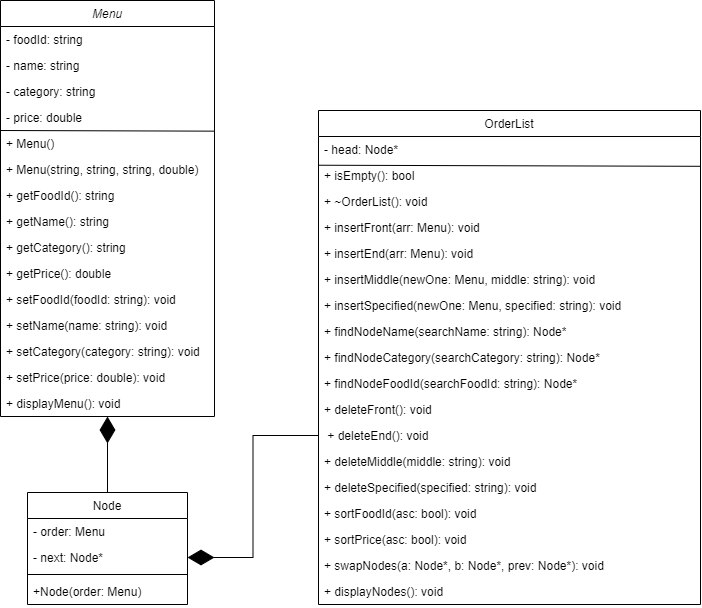

The diagram above was exported from draw.io. Its source (the exported page's mxGraphModel, read from the mxfile embedded in the PNG):
<mxGraphModel dx="1562" dy="810" grid="1" gridSize="10" guides="1" tooltips="1" connect="1" arrows="1" fold="1" page="1" pageScale="1" pageWidth="827" pageHeight="1169" math="0" shadow="0">
  <root>
    <mxCell id="WIyWlLk6GJQsqaUBKTNV-0" />
    <mxCell id="WIyWlLk6GJQsqaUBKTNV-1" parent="WIyWlLk6GJQsqaUBKTNV-0" />
    <mxCell id="zkfFHV4jXpPFQw0GAbJ--0" value="Menu" style="swimlane;fontStyle=2;align=center;verticalAlign=top;childLayout=stackLayout;horizontal=1;startSize=26;horizontalStack=0;resizeParent=1;resizeLast=0;collapsible=1;marginBottom=0;rounded=0;shadow=0;strokeWidth=1;" parent="WIyWlLk6GJQsqaUBKTNV-1" vertex="1">
      <mxGeometry x="60" y="270" width="214" height="416" as="geometry">
        <mxRectangle x="230" y="140" width="160" height="26" as="alternateBounds" />
      </mxGeometry>
    </mxCell>
    <mxCell id="zkfFHV4jXpPFQw0GAbJ--1" value="- foodId: string" style="text;align=left;verticalAlign=top;spacingLeft=4;spacingRight=4;overflow=hidden;rotatable=0;points=[[0,0.5],[1,0.5]];portConstraint=eastwest;" parent="zkfFHV4jXpPFQw0GAbJ--0" vertex="1">
      <mxGeometry y="26" width="214" height="26" as="geometry" />
    </mxCell>
    <mxCell id="zkfFHV4jXpPFQw0GAbJ--2" value="- name: string" style="text;align=left;verticalAlign=top;spacingLeft=4;spacingRight=4;overflow=hidden;rotatable=0;points=[[0,0.5],[1,0.5]];portConstraint=eastwest;rounded=0;shadow=0;html=0;" parent="zkfFHV4jXpPFQw0GAbJ--0" vertex="1">
      <mxGeometry y="52" width="214" height="26" as="geometry" />
    </mxCell>
    <mxCell id="zkfFHV4jXpPFQw0GAbJ--3" value="- category: string" style="text;align=left;verticalAlign=top;spacingLeft=4;spacingRight=4;overflow=hidden;rotatable=0;points=[[0,0.5],[1,0.5]];portConstraint=eastwest;rounded=0;shadow=0;html=0;" parent="zkfFHV4jXpPFQw0GAbJ--0" vertex="1">
      <mxGeometry y="78" width="214" height="26" as="geometry" />
    </mxCell>
    <mxCell id="vbzqYVQtYsarrtORrnY_-2" value="- price: double" style="text;align=left;verticalAlign=top;spacingLeft=4;spacingRight=4;overflow=hidden;rotatable=0;points=[[0,0.5],[1,0.5]];portConstraint=eastwest;rounded=0;shadow=0;html=0;" parent="zkfFHV4jXpPFQw0GAbJ--0" vertex="1">
      <mxGeometry y="104" width="214" height="26" as="geometry" />
    </mxCell>
    <mxCell id="xqo9VV-SEoc9mtEWqQxq-8" value="" style="endArrow=none;html=1;rounded=0;entryX=1;entryY=0.002;entryDx=0;entryDy=0;entryPerimeter=0;exitX=0;exitY=-0.023;exitDx=0;exitDy=0;exitPerimeter=0;" parent="zkfFHV4jXpPFQw0GAbJ--0" edge="1">
      <mxGeometry width="50" height="50" relative="1" as="geometry">
        <mxPoint y="130.00200000000004" as="sourcePoint" />
        <mxPoint x="214" y="130.65200000000013" as="targetPoint" />
      </mxGeometry>
    </mxCell>
    <mxCell id="xqo9VV-SEoc9mtEWqQxq-15" value="+ Menu()" style="text;align=left;verticalAlign=top;spacingLeft=4;spacingRight=4;overflow=hidden;rotatable=0;points=[[0,0.5],[1,0.5]];portConstraint=eastwest;rounded=0;shadow=0;html=0;" parent="zkfFHV4jXpPFQw0GAbJ--0" vertex="1">
      <mxGeometry y="130" width="214" height="26" as="geometry" />
    </mxCell>
    <mxCell id="xqo9VV-SEoc9mtEWqQxq-16" value="+ Menu(string, string, string, double)" style="text;align=left;verticalAlign=top;spacingLeft=4;spacingRight=4;overflow=hidden;rotatable=0;points=[[0,0.5],[1,0.5]];portConstraint=eastwest;rounded=0;shadow=0;html=0;" parent="zkfFHV4jXpPFQw0GAbJ--0" vertex="1">
      <mxGeometry y="156" width="214" height="26" as="geometry" />
    </mxCell>
    <mxCell id="d4-B7RmtmxYD92QpYlX2-3" value="+ getFoodId(): string  " style="text;align=left;verticalAlign=top;spacingLeft=4;spacingRight=4;overflow=hidden;rotatable=0;points=[[0,0.5],[1,0.5]];portConstraint=eastwest;rounded=0;shadow=0;html=0;" parent="zkfFHV4jXpPFQw0GAbJ--0" vertex="1">
      <mxGeometry y="182" width="214" height="26" as="geometry" />
    </mxCell>
    <mxCell id="d4-B7RmtmxYD92QpYlX2-4" value="+ getName(): string" style="text;align=left;verticalAlign=top;spacingLeft=4;spacingRight=4;overflow=hidden;rotatable=0;points=[[0,0.5],[1,0.5]];portConstraint=eastwest;rounded=0;shadow=0;html=0;" parent="zkfFHV4jXpPFQw0GAbJ--0" vertex="1">
      <mxGeometry y="208" width="214" height="26" as="geometry" />
    </mxCell>
    <mxCell id="d4-B7RmtmxYD92QpYlX2-5" value="+ getCategory(): string" style="text;align=left;verticalAlign=top;spacingLeft=4;spacingRight=4;overflow=hidden;rotatable=0;points=[[0,0.5],[1,0.5]];portConstraint=eastwest;rounded=0;shadow=0;html=0;" parent="zkfFHV4jXpPFQw0GAbJ--0" vertex="1">
      <mxGeometry y="234" width="214" height="26" as="geometry" />
    </mxCell>
    <mxCell id="d4-B7RmtmxYD92QpYlX2-6" value="+ getPrice(): double" style="text;align=left;verticalAlign=top;spacingLeft=4;spacingRight=4;overflow=hidden;rotatable=0;points=[[0,0.5],[1,0.5]];portConstraint=eastwest;rounded=0;shadow=0;html=0;" parent="zkfFHV4jXpPFQw0GAbJ--0" vertex="1">
      <mxGeometry y="260" width="214" height="26" as="geometry" />
    </mxCell>
    <mxCell id="d4-B7RmtmxYD92QpYlX2-7" value="+ setFoodId(foodId: string): void" style="text;align=left;verticalAlign=top;spacingLeft=4;spacingRight=4;overflow=hidden;rotatable=0;points=[[0,0.5],[1,0.5]];portConstraint=eastwest;rounded=0;shadow=0;html=0;" parent="zkfFHV4jXpPFQw0GAbJ--0" vertex="1">
      <mxGeometry y="286" width="214" height="26" as="geometry" />
    </mxCell>
    <mxCell id="d4-B7RmtmxYD92QpYlX2-8" value="+ setName(name: string): void" style="text;align=left;verticalAlign=top;spacingLeft=4;spacingRight=4;overflow=hidden;rotatable=0;points=[[0,0.5],[1,0.5]];portConstraint=eastwest;rounded=0;shadow=0;html=0;" parent="zkfFHV4jXpPFQw0GAbJ--0" vertex="1">
      <mxGeometry y="312" width="214" height="26" as="geometry" />
    </mxCell>
    <mxCell id="d4-B7RmtmxYD92QpYlX2-9" value="+ setCategory(category: string): void" style="text;align=left;verticalAlign=top;spacingLeft=4;spacingRight=4;overflow=hidden;rotatable=0;points=[[0,0.5],[1,0.5]];portConstraint=eastwest;rounded=0;shadow=0;html=0;" parent="zkfFHV4jXpPFQw0GAbJ--0" vertex="1">
      <mxGeometry y="338" width="214" height="26" as="geometry" />
    </mxCell>
    <mxCell id="xqo9VV-SEoc9mtEWqQxq-9" value="+ setPrice(price: double): void" style="text;align=left;verticalAlign=top;spacingLeft=4;spacingRight=4;overflow=hidden;rotatable=0;points=[[0,0.5],[1,0.5]];portConstraint=eastwest;rounded=0;shadow=0;html=0;" parent="zkfFHV4jXpPFQw0GAbJ--0" vertex="1">
      <mxGeometry y="364" width="214" height="26" as="geometry" />
    </mxCell>
    <mxCell id="xqo9VV-SEoc9mtEWqQxq-10" value="+ displayMenu(): void" style="text;align=left;verticalAlign=top;spacingLeft=4;spacingRight=4;overflow=hidden;rotatable=0;points=[[0,0.5],[1,0.5]];portConstraint=eastwest;rounded=0;shadow=0;html=0;" parent="zkfFHV4jXpPFQw0GAbJ--0" vertex="1">
      <mxGeometry y="390" width="214" height="26" as="geometry" />
    </mxCell>
    <mxCell id="zkfFHV4jXpPFQw0GAbJ--6" value="Node" style="swimlane;fontStyle=0;align=center;verticalAlign=top;childLayout=stackLayout;horizontal=1;startSize=26;horizontalStack=0;resizeParent=1;resizeLast=0;collapsible=1;marginBottom=0;rounded=0;shadow=0;strokeWidth=1;" parent="WIyWlLk6GJQsqaUBKTNV-1" vertex="1">
      <mxGeometry x="87" y="762" width="160" height="112" as="geometry">
        <mxRectangle x="130" y="380" width="160" height="26" as="alternateBounds" />
      </mxGeometry>
    </mxCell>
    <mxCell id="zkfFHV4jXpPFQw0GAbJ--7" value="- order: Menu" style="text;align=left;verticalAlign=top;spacingLeft=4;spacingRight=4;overflow=hidden;rotatable=0;points=[[0,0.5],[1,0.5]];portConstraint=eastwest;" parent="zkfFHV4jXpPFQw0GAbJ--6" vertex="1">
      <mxGeometry y="26" width="160" height="26" as="geometry" />
    </mxCell>
    <mxCell id="zkfFHV4jXpPFQw0GAbJ--8" value="- next: Node*" style="text;align=left;verticalAlign=top;spacingLeft=4;spacingRight=4;overflow=hidden;rotatable=0;points=[[0,0.5],[1,0.5]];portConstraint=eastwest;rounded=0;shadow=0;html=0;" parent="zkfFHV4jXpPFQw0GAbJ--6" vertex="1">
      <mxGeometry y="52" width="160" height="26" as="geometry" />
    </mxCell>
    <mxCell id="zkfFHV4jXpPFQw0GAbJ--9" value="" style="line;html=1;strokeWidth=1;align=left;verticalAlign=middle;spacingTop=-1;spacingLeft=3;spacingRight=3;rotatable=0;labelPosition=right;points=[];portConstraint=eastwest;" parent="zkfFHV4jXpPFQw0GAbJ--6" vertex="1">
      <mxGeometry y="78" width="160" height="8" as="geometry" />
    </mxCell>
    <mxCell id="zkfFHV4jXpPFQw0GAbJ--11" value="+Node(order: Menu)" style="text;align=left;verticalAlign=top;spacingLeft=4;spacingRight=4;overflow=hidden;rotatable=0;points=[[0,0.5],[1,0.5]];portConstraint=eastwest;" parent="zkfFHV4jXpPFQw0GAbJ--6" vertex="1">
      <mxGeometry y="86" width="160" height="26" as="geometry" />
    </mxCell>
    <mxCell id="zkfFHV4jXpPFQw0GAbJ--17" value="OrderList" style="swimlane;fontStyle=0;align=center;verticalAlign=top;childLayout=stackLayout;horizontal=1;startSize=26;horizontalStack=0;resizeParent=1;resizeLast=0;collapsible=1;marginBottom=0;rounded=0;shadow=0;strokeWidth=1;" parent="WIyWlLk6GJQsqaUBKTNV-1" vertex="1">
      <mxGeometry x="378" y="380" width="382" height="494" as="geometry">
        <mxRectangle x="550" y="140" width="160" height="26" as="alternateBounds" />
      </mxGeometry>
    </mxCell>
    <mxCell id="zkfFHV4jXpPFQw0GAbJ--18" value="- head: Node*" style="text;align=left;verticalAlign=top;spacingLeft=4;spacingRight=4;overflow=hidden;rotatable=0;points=[[0,0.5],[1,0.5]];portConstraint=eastwest;" parent="zkfFHV4jXpPFQw0GAbJ--17" vertex="1">
      <mxGeometry y="26" width="382" height="26" as="geometry" />
    </mxCell>
    <mxCell id="zkfFHV4jXpPFQw0GAbJ--19" value="+ isEmpty(): bool" style="text;align=left;verticalAlign=top;spacingLeft=4;spacingRight=4;overflow=hidden;rotatable=0;points=[[0,0.5],[1,0.5]];portConstraint=eastwest;rounded=0;shadow=0;html=0;" parent="zkfFHV4jXpPFQw0GAbJ--17" vertex="1">
      <mxGeometry y="52" width="382" height="26" as="geometry" />
    </mxCell>
    <mxCell id="zkfFHV4jXpPFQw0GAbJ--20" value="+ ~OrderList(): void" style="text;align=left;verticalAlign=top;spacingLeft=4;spacingRight=4;overflow=hidden;rotatable=0;points=[[0,0.5],[1,0.5]];portConstraint=eastwest;rounded=0;shadow=0;html=0;" parent="zkfFHV4jXpPFQw0GAbJ--17" vertex="1">
      <mxGeometry y="78" width="382" height="26" as="geometry" />
    </mxCell>
    <mxCell id="xqo9VV-SEoc9mtEWqQxq-6" value="" style="endArrow=none;html=1;rounded=0;entryX=1;entryY=0.146;entryDx=0;entryDy=0;entryPerimeter=0;exitX=0;exitY=0.105;exitDx=0;exitDy=0;exitPerimeter=0;" parent="zkfFHV4jXpPFQw0GAbJ--17" source="zkfFHV4jXpPFQw0GAbJ--19" target="zkfFHV4jXpPFQw0GAbJ--19" edge="1">
      <mxGeometry width="50" height="50" relative="1" as="geometry">
        <mxPoint x="102" y="142" as="sourcePoint" />
        <mxPoint x="152" y="92" as="targetPoint" />
      </mxGeometry>
    </mxCell>
    <mxCell id="vbzqYVQtYsarrtORrnY_-8" value="+ insertFront(arr: Menu): void" style="text;align=left;verticalAlign=top;spacingLeft=4;spacingRight=4;overflow=hidden;rotatable=0;points=[[0,0.5],[1,0.5]];portConstraint=eastwest;" parent="zkfFHV4jXpPFQw0GAbJ--17" vertex="1">
      <mxGeometry y="104" width="382" height="26" as="geometry" />
    </mxCell>
    <mxCell id="zkfFHV4jXpPFQw0GAbJ--21" value="+ insertEnd(arr: Menu): void " style="text;align=left;verticalAlign=top;spacingLeft=4;spacingRight=4;overflow=hidden;rotatable=0;points=[[0,0.5],[1,0.5]];portConstraint=eastwest;rounded=0;shadow=0;html=0;" parent="zkfFHV4jXpPFQw0GAbJ--17" vertex="1">
      <mxGeometry y="130" width="382" height="26" as="geometry" />
    </mxCell>
    <mxCell id="zkfFHV4jXpPFQw0GAbJ--22" value="+ insertMiddle(newOne: Menu, middle: string): void" style="text;align=left;verticalAlign=top;spacingLeft=4;spacingRight=4;overflow=hidden;rotatable=0;points=[[0,0.5],[1,0.5]];portConstraint=eastwest;rounded=0;shadow=0;html=0;" parent="zkfFHV4jXpPFQw0GAbJ--17" vertex="1">
      <mxGeometry y="156" width="382" height="26" as="geometry" />
    </mxCell>
    <mxCell id="zkfFHV4jXpPFQw0GAbJ--24" value="+ insertSpecified(newOne: Menu, specified: string): void" style="text;align=left;verticalAlign=top;spacingLeft=4;spacingRight=4;overflow=hidden;rotatable=0;points=[[0,0.5],[1,0.5]];portConstraint=eastwest;" parent="zkfFHV4jXpPFQw0GAbJ--17" vertex="1">
      <mxGeometry y="182" width="382" height="26" as="geometry" />
    </mxCell>
    <mxCell id="zkfFHV4jXpPFQw0GAbJ--25" value="+ findNodeName(searchName: string): Node*" style="text;align=left;verticalAlign=top;spacingLeft=4;spacingRight=4;overflow=hidden;rotatable=0;points=[[0,0.5],[1,0.5]];portConstraint=eastwest;" parent="zkfFHV4jXpPFQw0GAbJ--17" vertex="1">
      <mxGeometry y="208" width="382" height="26" as="geometry" />
    </mxCell>
    <mxCell id="vbzqYVQtYsarrtORrnY_-4" value="+ findNodeCategory(searchCategory: string): Node*" style="text;align=left;verticalAlign=top;spacingLeft=4;spacingRight=4;overflow=hidden;rotatable=0;points=[[0,0.5],[1,0.5]];portConstraint=eastwest;" parent="zkfFHV4jXpPFQw0GAbJ--17" vertex="1">
      <mxGeometry y="234" width="382" height="26" as="geometry" />
    </mxCell>
    <mxCell id="xqo9VV-SEoc9mtEWqQxq-0" value="+ findNodeFoodId(searchFoodId: string): Node*" style="text;align=left;verticalAlign=top;spacingLeft=4;spacingRight=4;overflow=hidden;rotatable=0;points=[[0,0.5],[1,0.5]];portConstraint=eastwest;" parent="zkfFHV4jXpPFQw0GAbJ--17" vertex="1">
      <mxGeometry y="260" width="382" height="26" as="geometry" />
    </mxCell>
    <mxCell id="xqo9VV-SEoc9mtEWqQxq-1" value="+ deleteFront(): void" style="text;align=left;verticalAlign=top;spacingLeft=4;spacingRight=4;overflow=hidden;rotatable=0;points=[[0,0.5],[1,0.5]];portConstraint=eastwest;" parent="zkfFHV4jXpPFQw0GAbJ--17" vertex="1">
      <mxGeometry y="286" width="382" height="26" as="geometry" />
    </mxCell>
    <mxCell id="xqo9VV-SEoc9mtEWqQxq-2" value=" + deleteEnd(): void" style="text;align=left;verticalAlign=top;spacingLeft=4;spacingRight=4;overflow=hidden;rotatable=0;points=[[0,0.5],[1,0.5]];portConstraint=eastwest;" parent="zkfFHV4jXpPFQw0GAbJ--17" vertex="1">
      <mxGeometry y="312" width="382" height="26" as="geometry" />
    </mxCell>
    <mxCell id="vbzqYVQtYsarrtORrnY_-3" value="+ deleteMiddle(middle: string): void" style="text;align=left;verticalAlign=top;spacingLeft=4;spacingRight=4;overflow=hidden;rotatable=0;points=[[0,0.5],[1,0.5]];portConstraint=eastwest;" parent="zkfFHV4jXpPFQw0GAbJ--17" vertex="1">
      <mxGeometry y="338" width="382" height="26" as="geometry" />
    </mxCell>
    <mxCell id="vbzqYVQtYsarrtORrnY_-10" value="+ deleteSpecified(specified: string): void" style="text;align=left;verticalAlign=top;spacingLeft=4;spacingRight=4;overflow=hidden;rotatable=0;points=[[0,0.5],[1,0.5]];portConstraint=eastwest;" parent="zkfFHV4jXpPFQw0GAbJ--17" vertex="1">
      <mxGeometry y="364" width="382" height="26" as="geometry" />
    </mxCell>
    <mxCell id="vbzqYVQtYsarrtORrnY_-11" value="+ sortFoodId(asc: bool): void " style="text;align=left;verticalAlign=top;spacingLeft=4;spacingRight=4;overflow=hidden;rotatable=0;points=[[0,0.5],[1,0.5]];portConstraint=eastwest;" parent="zkfFHV4jXpPFQw0GAbJ--17" vertex="1">
      <mxGeometry y="390" width="382" height="26" as="geometry" />
    </mxCell>
    <mxCell id="vbzqYVQtYsarrtORrnY_-13" value="+ sortPrice(asc: bool): void" style="text;align=left;verticalAlign=top;spacingLeft=4;spacingRight=4;overflow=hidden;rotatable=0;points=[[0,0.5],[1,0.5]];portConstraint=eastwest;" parent="zkfFHV4jXpPFQw0GAbJ--17" vertex="1">
      <mxGeometry y="416" width="382" height="26" as="geometry" />
    </mxCell>
    <mxCell id="vbzqYVQtYsarrtORrnY_-12" value="+ swapNodes(a: Node*, b: Node*, prev: Node*): void" style="text;align=left;verticalAlign=top;spacingLeft=4;spacingRight=4;overflow=hidden;rotatable=0;points=[[0,0.5],[1,0.5]];portConstraint=eastwest;" parent="zkfFHV4jXpPFQw0GAbJ--17" vertex="1">
      <mxGeometry y="442" width="382" height="26" as="geometry" />
    </mxCell>
    <mxCell id="vbzqYVQtYsarrtORrnY_-9" value="+ displayNodes(): void" style="text;align=left;verticalAlign=top;spacingLeft=4;spacingRight=4;overflow=hidden;rotatable=0;points=[[0,0.5],[1,0.5]];portConstraint=eastwest;" parent="zkfFHV4jXpPFQw0GAbJ--17" vertex="1">
      <mxGeometry y="468" width="382" height="26" as="geometry" />
    </mxCell>
    <mxCell id="xqo9VV-SEoc9mtEWqQxq-5" value="" style="endArrow=diamondThin;endFill=1;endSize=24;html=1;rounded=0;entryX=0.5;entryY=1;entryDx=0;entryDy=0;exitX=0.5;exitY=0;exitDx=0;exitDy=0;" parent="WIyWlLk6GJQsqaUBKTNV-1" source="zkfFHV4jXpPFQw0GAbJ--6" target="zkfFHV4jXpPFQw0GAbJ--0" edge="1">
      <mxGeometry width="160" relative="1" as="geometry">
        <mxPoint x="480" y="590" as="sourcePoint" />
        <mxPoint x="320" y="590" as="targetPoint" />
      </mxGeometry>
    </mxCell>
    <mxCell id="xqo9VV-SEoc9mtEWqQxq-3" value="" style="endArrow=diamondThin;endFill=1;endSize=24;html=1;rounded=0;entryX=1;entryY=0.5;entryDx=0;entryDy=0;exitX=0;exitY=0.5;exitDx=0;exitDy=0;edgeStyle=orthogonalEdgeStyle;" parent="WIyWlLk6GJQsqaUBKTNV-1" source="xqo9VV-SEoc9mtEWqQxq-2" target="zkfFHV4jXpPFQw0GAbJ--8" edge="1">
      <mxGeometry width="160" relative="1" as="geometry">
        <mxPoint x="-10" y="730" as="sourcePoint" />
        <mxPoint x="-170" y="730" as="targetPoint" />
      </mxGeometry>
    </mxCell>
  </root>
</mxGraphModel>